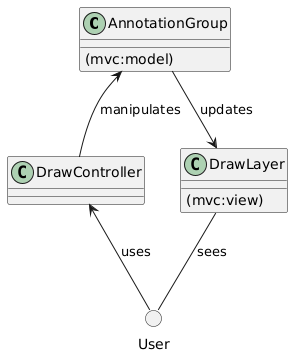

The diagram above was rendered by PlantUML. Its source (embedded in the PNG):
@startuml
class AnnotationGroup {
  (mvc:model)
}
class DrawLayer {
  (mvc:view)
}
class DrawController

circle User

AnnotationGroup --> DrawLayer: updates
DrawLayer -- User: sees
User -up-> DrawController: uses
DrawController -up-> AnnotationGroup: manipulates
@enduml